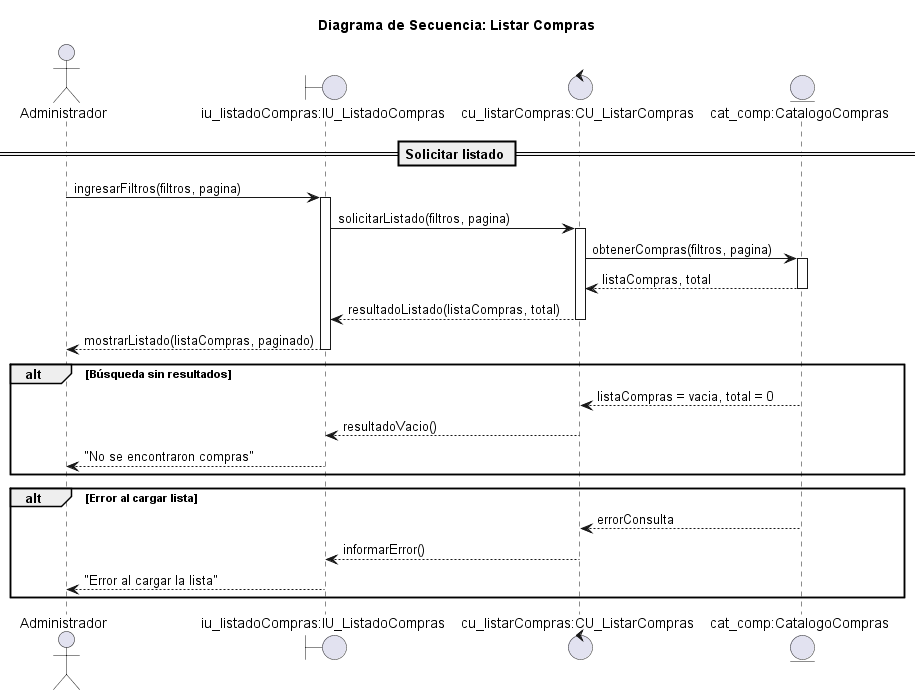

The diagram above was rendered by PlantUML. Its source (embedded in the PNG):
@startuml listado_compras

title Diagrama de Secuencia: Listar Compras

actor Administrador
boundary "iu_listadoCompras:IU_ListadoCompras" as IU
control "cu_listarCompras:CU_ListarCompras" as CU
entity "cat_comp:CatalogoCompras" as CAT

== Solicitar listado ==
Administrador -> IU: ingresarFiltros(filtros, pagina)
activate IU

IU -> CU: solicitarListado(filtros, pagina)
activate CU

CU -> CAT: obtenerCompras(filtros, pagina)
activate CAT

CAT --> CU: listaCompras, total
deactivate CAT

CU --> IU: resultadoListado(listaCompras, total)
deactivate CU

IU --> Administrador: mostrarListado(listaCompras, paginado)
deactivate IU


alt Búsqueda sin resultados
    CAT --> CU: listaCompras = vacia, total = 0
    CU --> IU: resultadoVacio()
    IU --> Administrador: "No se encontraron compras"
end

alt Error al cargar lista
    CAT --> CU: errorConsulta
    CU --> IU: informarError()
    IU --> Administrador: "Error al cargar la lista"
end

@enduml